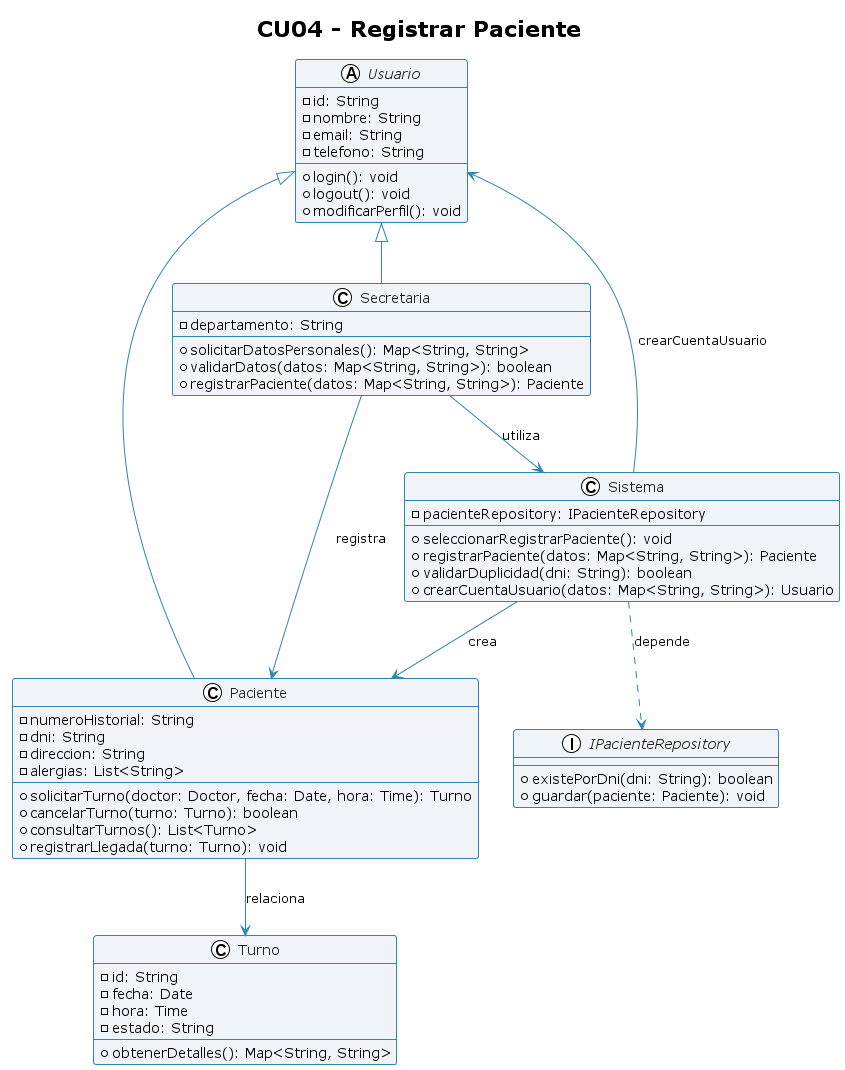

The diagram above was rendered by PlantUML. Its source (embedded in the PNG):
@startuml
!theme plain
title CU04 - Registrar Paciente

skinparam class {
    BackgroundColor #F0F4F8
    BorderColor #2E86AB
    ArrowColor #2E86AB
    FontColor #1F1F1F
}

abstract class Usuario {
    - id: String
    - nombre: String
    - email: String
    - telefono: String
    ---
    + login(): void
    + logout(): void
    + modificarPerfil(): void
}

class Paciente {
    - numeroHistorial: String
    - dni: String
    - direccion: String
    - alergias: List<String>
    ---
    + solicitarTurno(doctor: Doctor, fecha: Date, hora: Time): Turno
    + cancelarTurno(turno: Turno): boolean
    + consultarTurnos(): List<Turno>
    + registrarLlegada(turno: Turno): void
}

class Secretaria {
    - departamento: String
    ---
    + solicitarDatosPersonales(): Map<String, String>
    + validarDatos(datos: Map<String, String>): boolean
    + registrarPaciente(datos: Map<String, String>): Paciente
}

interface IPacienteRepository {
    + existePorDni(dni: String): boolean
    + guardar(paciente: Paciente): void
}

class Sistema {
    - pacienteRepository: IPacienteRepository
    ---
    + seleccionarRegistrarPaciente(): void
    + registrarPaciente(datos: Map<String, String>): Paciente
    + validarDuplicidad(dni: String): boolean
    + crearCuentaUsuario(datos: Map<String, String>): Usuario
}

class Turno {
    - id: String
    - fecha: Date
    - hora: Time
    - estado: String
    ---
    + obtenerDetalles(): Map<String, String>
}

Usuario <|-- Paciente
Usuario <|-- Secretaria

Secretaria --> Sistema : utiliza
Secretaria --> Paciente : registra
Sistema ..> IPacienteRepository : depende
Sistema --> Paciente : crea
Sistema --> Usuario : crearCuentaUsuario
Paciente --> Turno : relaciona

@enduml